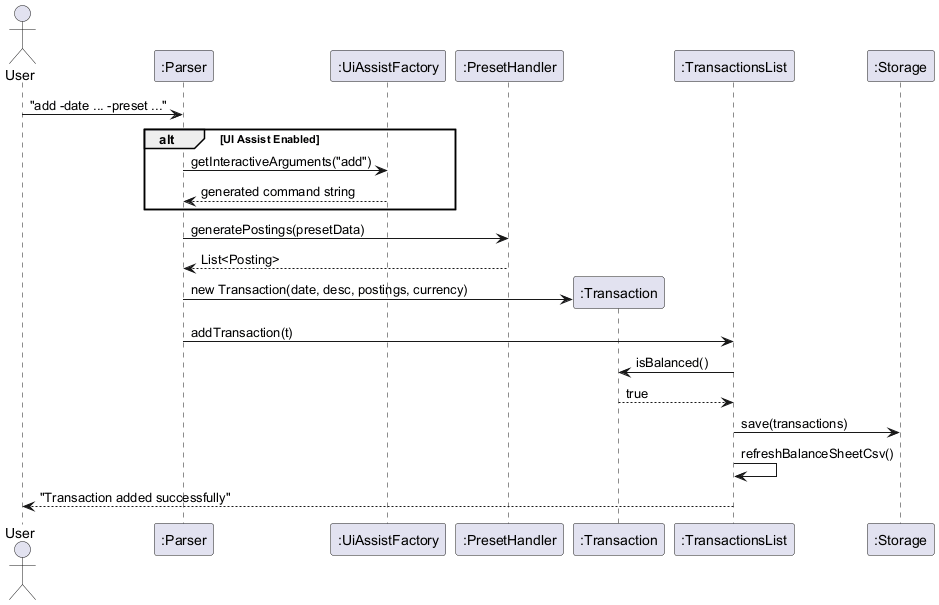

The diagram above was rendered by PlantUML. Its source (embedded in the PNG):
@startuml
actor User
participant ":Parser" as Parser
participant ":UiAssistFactory" as UI
participant ":PresetHandler" as Preset
participant ":Transaction" as Trans
participant ":TransactionsList" as List
participant ":Storage" as Store

User -> Parser : "add -date ... -preset ..."
alt UI Assist Enabled
    Parser -> UI : getInteractiveArguments("add")
    UI --> Parser : generated command string
end

Parser -> Preset : generatePostings(presetData)
Preset --> Parser : List<Posting>

Parser -> Trans ** : new Transaction(date, desc, postings, currency)
Parser -> List : addTransaction(t)
List -> Trans : isBalanced()
Trans --> List : true
List -> Store : save(transactions)
List -> List : refreshBalanceSheetCsv()
List --> User : "Transaction added successfully"
@enduml